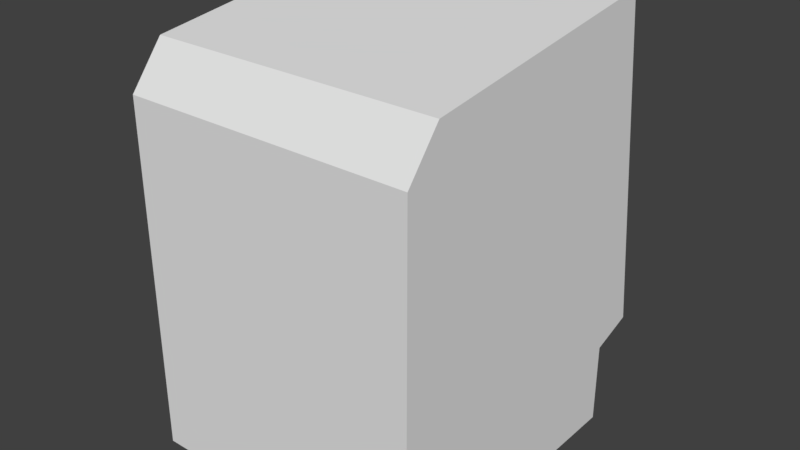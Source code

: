 # Source: Computer.blend  (saved by Blender 2.79.7; exported with 4.5.12 LTS)
import bpy
from mathutils import Matrix  # noqa: F401  (used for matrix-valued properties, if any)

bpy.ops.wm.read_factory_settings(use_empty=True)
scene = bpy.context.scene
scene.name = 'Scene'

# ---- collections
col_collection_1 = bpy.data.collections.new('Collection 1'); scene.collection.children.link(col_collection_1)

# ---- materials (node trees are filled in below, after node groups)
mat_material = bpy.data.materials.new('Material')
mat_material.alpha_threshold = 0.0
mat_material.use_transparent_shadow = False
mat_material.roughness = 0.5
mat_material.line_color = (0.0, 0.0, 0.0, 1.0)

# ---- material node trees

# ---- world
world_world = bpy.data.worlds.new('World'); scene.world = world_world
world_world.color = (0.05088, 0.05088, 0.05088)
world_world.use_sun_shadow = False
world_world.sun_shadow_jitter_overblur = 0.0

# ---- meshes
me_cube = bpy.data.meshes.new('Cube')
me_cube.from_pydata([(1.0, 1.0, -1.0), (1.0, -1.0, -1.0), (-1.0, -1.0, -1.0), (-1.0, 1.0, -1.0), (1.0, 1.0, -0.4381), (1.0, -1.0, -0.4381), (-1.0, -1.0, -0.4381), (-1.0, 1.0, -0.4381), (1.0, 1.291, -0.3384), (1.0, -1.0, -0.3384), (-1.0, 1.291, -0.3384), (-1.0, -1.0, -0.3384), (1.0, 1.018, 1.96), (1.0, -0.7695, 1.719), (-1.0, 1.018, 1.96), (-1.0, -0.7695, 1.719), (-5.364e-07, -1.0, -0.3384), (-5.364e-07, -0.7695, 1.719), (1.0, -1.0, 1.427), (-1.0, -1.0, 1.427), (-5.364e-07, -1.0, 1.427), (2.384e-07, 1.291, -0.3384), (2.384e-07, 1.018, 1.96), (-1.0, 1.105, 1.224), (1.0, 1.105, 1.224), (-0.7549, 1.291, -0.3384), (-0.5, 1.018, 1.96), (-1.0, 1.037, 1.798), (1.0, 1.174, 0.6488), (0.7543, 1.291, -0.3384), (0.5, 1.018, 1.96), (-1.0, 1.174, 0.6488), (1.0, 1.037, 1.798), (2.384e-07, 1.037, 1.798), (2.384e-07, 1.217, 0.2833), (0.7542, 1.133, 0.9894), (-0.7543, 1.133, 0.9894), (-0.7544, 1.217, 0.2833), (0.7542, 1.217, 0.2833), (0.7542, 1.037, 1.798), (-0.7542, 1.037, 1.798), (-0.7543, 1.184, 0.5613), (-0.3771, 1.217, 0.2833), (0.7542, 1.184, 0.5613), (0.3771, 1.217, 0.2833), (0.7542, 1.071, 1.511), (0.3771, 1.037, 1.798), (-0.7542, 1.071, 1.511), (-0.3771, 1.037, 1.798), (-0.6665, 1.08, 0.6251), (-0.6664, 1.035, 1.003), (-0.3332, 1.109, 0.3796), (-1.225e-06, 1.109, 0.3796), (0.6664, 1.08, 0.6251), (0.6663, 1.035, 1.003), (0.3332, 1.109, 0.3796), (0.6664, 1.109, 0.3796), (0.6663, 0.9802, 1.464), (0.6663, 0.9499, 1.718), (0.3332, 0.9499, 1.718), (-0.6663, 0.9802, 1.464), (-0.6663, 0.9499, 1.718), (-0.3332, 0.9499, 1.718), (-1.225e-06, 0.9499, 1.718), (-0.6665, 1.109, 0.3796), (-0.321, 1.118, 0.4026), (-0.321, 1.119, 0.9894), (-0.321, 0.9668, 1.701), (3.424e-05, 1.153, 0.696), (-0.642, 1.008, 1.345), (2.959e-05, 1.078, 1.345), (-0.642, 1.084, 0.696), (-0.6421, 0.9668, 1.701), (1.712e-05, 0.9668, 1.701), (0.6334, 0.9668, 1.701), (-0.642, 1.05, 0.9894), (4.206e-05, 1.136, 0.9894), (0.6334, 1.05, 0.9894), (-0.642, 1.118, 0.4026), (2.642e-05, 1.118, 0.4026), (0.6334, 1.118, 0.4026), (0.3167, 0.9668, 1.701), (0.3167, 1.119, 0.9894), (0.3167, 1.118, 0.4026), (0.6334, 1.008, 1.345), (0.6334, 1.084, 0.696), (0.3167, 1.147, 0.696), (-0.321, 1.071, 1.345), (0.3167, 1.071, 1.345), (-0.321, 1.147, 0.696), (0.1584, 0.9668, 1.701), (-0.642, 1.029, 1.167), (-0.642, 1.067, 0.8427), (2.335e-05, 1.028, 1.523), (-0.4815, 1.118, 0.4026), (3.583e-05, 1.115, 1.167), (-0.6421, 0.9875, 1.523), (3.815e-05, 1.153, 0.8427), (-0.4815, 0.9668, 1.701), (-0.1605, 0.9668, 1.701), (-0.1605, 1.136, 0.9894), (-0.1605, 1.118, 0.4026), (0.4751, 0.9668, 1.701), (0.4751, 1.09, 0.9894), (0.4751, 1.118, 0.4026), (0.6334, 0.9875, 1.523), (3.033e-05, 1.141, 0.5493), (0.6334, 1.067, 0.8427), (-0.4815, 1.09, 0.9894), (-0.642, 1.101, 0.5493), (0.1584, 1.136, 0.9894), (0.1584, 1.118, 0.4026), (0.6334, 1.029, 1.167), (0.6334, 1.101, 0.5493), (0.4751, 1.117, 0.696), (0.1584, 1.153, 0.696), (0.3167, 1.134, 0.5493), (0.3167, 1.136, 0.8427), (-0.1605, 1.078, 1.345), (-0.4815, 1.042, 1.345), (-0.321, 1.098, 1.167), (-0.321, 1.021, 1.523), (0.4751, 1.042, 1.345), (0.1584, 1.078, 1.345), (0.3167, 1.098, 1.167), (0.3167, 1.021, 1.523), (-0.1605, 1.153, 0.696), (-0.4815, 1.117, 0.696), (-0.321, 1.134, 0.5493), (-0.321, 1.136, 0.8427), (-0.4815, 1.107, 0.8427), (-0.4815, 1.134, 0.5493), (-0.1605, 1.141, 0.5493), (0.1584, 1.028, 1.523), (0.1584, 1.115, 1.167), (0.4751, 1.069, 1.167), (-0.4815, 1.021, 1.523), (-0.4815, 1.069, 1.167), (-0.1605, 1.115, 1.167), (0.1584, 1.153, 0.8427), (0.1584, 1.141, 0.5493), (0.4751, 1.134, 0.5493), (0.4751, 1.107, 0.8427), (-0.1605, 1.028, 1.523), (0.4751, 1.021, 1.523), (-0.1605, 1.153, 0.8427), (0.3772, 1.291, -0.3384), (-0.3774, 1.291, -0.3384), (0.1886, 1.291, -0.3384), (-0.5661, 1.291, -0.3384), (-0.7547, 1.254, -0.02751), (-0.1886, 1.217, 0.2833), (0.7543, 1.254, -0.02751), (0.5657, 1.217, 0.2833), (-0.5658, 1.217, 0.2833), (0.1886, 1.217, 0.2833), (0.5657, 1.291, -0.3384), (-0.1887, 1.291, -0.3384), (0.09429, 1.291, -0.3384), (-0.6605, 1.291, -0.3384), (-0.7546, 1.244, 0.05743), (-0.09427, 1.217, 0.2833), (0.7543, 1.244, 0.05743), (0.66, 1.217, 0.2833), (-0.4714, 1.217, 0.2833), (0.2828, 1.217, 0.2833), (0.4714, 1.291, -0.3384), (-0.2831, 1.291, -0.3384), (0.3771, 1.263, -0.09618), (2.384e-07, 1.244, 0.05743), (-0.3773, 1.263, -0.09618), (0.2829, 1.291, -0.3384), (-0.4718, 1.291, -0.3384), (-0.7547, 1.263, -0.09618), (-0.2828, 1.217, 0.2833), (0.7543, 1.263, -0.09618), (0.4714, 1.217, 0.2833), (-0.6601, 1.217, 0.2833), (0.09428, 1.217, 0.2833), (0.66, 1.291, -0.3384), (-0.09436, 1.291, -0.3384), (0.3771, 1.244, 0.05743), (2.384e-07, 1.263, -0.09618), (-0.3772, 1.244, 0.05743), (-0.5659, 1.244, 0.05743), (-0.566, 1.263, -0.09618), (-0.1887, 1.263, -0.09618), (-0.1886, 1.244, 0.05743), (0.1886, 1.244, 0.05743), (0.1886, 1.263, -0.09618), (0.5657, 1.244, 0.05743), (0.5657, 1.263, -0.09618), (0.4714, 1.263, -0.09618), (0.66, 1.263, -0.09618), (0.66, 1.244, 0.05743), (0.09428, 1.263, -0.09618), (0.2829, 1.263, -0.09618), (0.2828, 1.244, 0.05743), (-0.0943, 1.244, 0.05743), (-0.2829, 1.244, 0.05743), (-0.283, 1.263, -0.09618), (-0.6603, 1.263, -0.09618), (-0.4717, 1.263, -0.09618), (-0.4716, 1.244, 0.05743), (-0.6603, 1.244, 0.05743), (-0.09433, 1.263, -0.09618), (0.09428, 1.244, 0.05743), (0.4714, 1.244, 0.05743), (-0.7547, -0.08749, -0.2569), (-0.7547, -0.09567, -0.1883), (0.7543, -0.08749, -0.2569), (0.7543, -0.09567, -0.1883), (0.3771, -0.1058, -0.1033), (2.98e-08, -0.08749, -0.2569), (-0.3772, -0.1058, -0.1033), (-0.566, -0.08749, -0.2569), (-0.1886, -0.1058, -0.1033), (0.1886, -0.08749, -0.2569), (0.5657, -0.08749, -0.2569), (-0.7546, -0.1058, -0.1033), (0.7543, -0.1058, -0.1033), (0.3771, -0.08749, -0.2569), (2.98e-08, -0.1058, -0.1033), (-0.3773, -0.08749, -0.2569), (-0.5659, -0.1058, -0.1033), (-0.1887, -0.08749, -0.2569), (0.1886, -0.1058, -0.1033), (0.5657, -0.1058, -0.1033), (0.4714, -0.08749, -0.2569), (0.66, -0.08749, -0.2569), (0.66, -0.1058, -0.1033), (0.09428, -0.08749, -0.2569), (0.2829, -0.08749, -0.2569), (0.2828, -0.1058, -0.1033), (-0.09431, -0.1058, -0.1033), (-0.2829, -0.1058, -0.1033), (-0.283, -0.08749, -0.2569), (-0.6603, -0.08749, -0.2569), (-0.4717, -0.08749, -0.2569), (-0.4716, -0.1058, -0.1033), (-0.6603, -0.1058, -0.1033), (-0.09433, -0.08749, -0.2569), (0.09428, -0.1058, -0.1033), (0.4714, -0.1058, -0.1033), (-0.7547, -0.2615, -0.2777), (-0.7547, -0.2696, -0.209), (0.7543, -0.2615, -0.2777), (0.7543, -0.2696, -0.209), (0.3771, -0.2797, -0.124), (0.3771, -0.2696, -0.209), (2.612e-09, -0.2615, -0.2777), (2.612e-09, -0.2696, -0.209), (-0.3772, -0.2797, -0.124), (-0.3773, -0.2696, -0.209), (-0.566, -0.2615, -0.2777), (-0.566, -0.2696, -0.209), (-0.4716, -0.2696, -0.209), (-0.6603, -0.2696, -0.209), (-0.1886, -0.2797, -0.124), (-0.1886, -0.2696, -0.209), (-0.2829, -0.2696, -0.209), (-0.09432, -0.2696, -0.209), (0.1886, -0.2615, -0.2777), (0.1886, -0.2696, -0.209), (0.2828, -0.2696, -0.209), (0.09428, -0.2696, -0.209), (0.5657, -0.2615, -0.2777), (0.5657, -0.2696, -0.209), (0.66, -0.2696, -0.209), (0.4714, -0.2696, -0.209), (-0.7546, -0.2797, -0.124), (0.7543, -0.2797, -0.124), (0.3771, -0.2615, -0.2777), (2.612e-09, -0.2797, -0.124), (-0.3773, -0.2615, -0.2777), (-0.5659, -0.2797, -0.124), (-0.1887, -0.2615, -0.2777), (0.1886, -0.2797, -0.124), (0.5657, -0.2797, -0.124), (0.4714, -0.2615, -0.2777), (0.66, -0.2615, -0.2777), (0.66, -0.2797, -0.124), (0.09428, -0.2615, -0.2777), (0.2829, -0.2615, -0.2777), (0.2828, -0.2797, -0.124), (-0.09431, -0.2797, -0.124), (-0.2829, -0.2797, -0.124), (-0.283, -0.2615, -0.2777), (-0.6603, -0.2615, -0.2777), (-0.4717, -0.2615, -0.2777), (-0.4716, -0.2797, -0.124), (-0.6603, -0.2797, -0.124), (-0.09433, -0.2615, -0.2777), (0.09428, -0.2797, -0.124), (0.4714, -0.2797, -0.124)], [], [(0, 1, 2, 3), (7, 6, 11, 10), (0, 4, 5, 1), (1, 5, 6, 2), (2, 6, 7, 3), (4, 0, 3, 7), (40, 27, 14, 26), (4, 7, 10, 25, 159, 149, 172, 147, 167, 157, 180, 21, 158, 148, 171, 146, 166, 156, 179, 29, 8), (6, 5, 9, 16, 11), (5, 4, 8, 9), (12, 30, 22, 26, 14, 15, 17, 13), (20, 18, 13, 17), (9, 8, 28, 24, 32, 12, 13, 18), (10, 11, 19, 15, 14, 27, 23, 31), (19, 20, 17, 15), (11, 16, 20, 19), (16, 9, 18, 20), (39, 46, 33, 22, 30), (37, 31, 23, 36, 41), (25, 10, 31, 37, 160, 150, 173), (28, 38, 43, 35, 24), (8, 29, 175, 152, 162, 38, 28), (32, 39, 30, 12), (24, 35, 45, 39, 32), (33, 48, 40, 26, 22), (36, 23, 27, 40, 47), (45, 35, 54, 57), (145, 100, 76, 97), (47, 40, 61, 60), (33, 46, 59, 63), (48, 33, 63, 62), (38, 163, 153, 176, 44, 55, 56), (36, 47, 60, 50), (41, 36, 50, 49), (40, 48, 62, 61), (37, 41, 49, 64), (39, 45, 57, 58), (34, 161, 151, 174, 42, 51, 52), (42, 164, 154, 177, 37, 64, 51), (43, 38, 56, 53), (46, 39, 58, 59), (35, 43, 53, 54), (44, 165, 155, 178, 34, 52, 55), (60, 61, 62, 72), (51, 78, 94, 65, 101, 79, 52), (144, 102, 74, 105), (143, 99, 73, 93), (142, 103, 77, 107), (73, 63, 59, 74, 102, 81, 90), (52, 79, 111, 83, 104, 80, 55), (74, 59, 58, 57), (77, 112, 84, 105, 74, 57, 54), (49, 50, 75, 92, 71, 109, 78), (55, 80, 53, 56), (141, 114, 85, 113), (80, 113, 85, 107, 77, 54, 53), (50, 60, 72, 96, 69, 91, 75), (64, 49, 78, 51), (72, 62, 63, 73, 99, 67, 98), (140, 115, 86, 116), (139, 110, 82, 117), (138, 118, 70, 95), (137, 119, 87, 120), (136, 98, 67, 121), (135, 122, 84, 112), (134, 123, 88, 124), (133, 90, 81, 125), (132, 126, 68, 106), (131, 127, 89, 128), (130, 108, 66, 129), (127, 130, 129, 89), (71, 92, 130, 127), (92, 75, 108, 130), (94, 131, 128, 65), (78, 109, 131, 94), (109, 71, 127, 131), (101, 132, 106, 79), (65, 128, 132, 101), (128, 89, 126, 132), (123, 133, 125, 88), (70, 93, 133, 123), (93, 73, 90, 133), (110, 134, 124, 82), (76, 95, 134, 110), (95, 70, 123, 134), (103, 135, 112, 77), (82, 124, 135, 103), (124, 88, 122, 135), (119, 136, 121, 87), (69, 96, 136, 119), (96, 72, 98, 136), (108, 137, 120, 66), (75, 91, 137, 108), (91, 69, 119, 137), (100, 138, 95, 76), (66, 120, 138, 100), (120, 87, 118, 138), (115, 139, 117, 86), (68, 97, 139, 115), (97, 76, 110, 139), (111, 140, 116, 83), (79, 106, 140, 111), (106, 68, 115, 140), (104, 141, 113, 80), (83, 116, 141, 104), (116, 86, 114, 141), (114, 142, 107, 85), (86, 117, 142, 114), (117, 82, 103, 142), (118, 143, 93, 70), (87, 121, 143, 118), (121, 67, 99, 143), (122, 144, 105, 84), (88, 125, 144, 122), (125, 81, 102, 144), (126, 145, 97, 68), (89, 129, 145, 126), (129, 66, 100, 145), (207, 181, 44, 176), (206, 169, 34, 178), (205, 182, 21, 180), (204, 160, 37, 177), (203, 184, 154, 164), (203, 183, 214, 239), (196, 189, 217, 232), (200, 186, 157, 167), (169, 206, 242, 222), (168, 196, 232, 221), (197, 188, 155, 165), (206, 188, 226, 242), (199, 187, 216, 235), (194, 190, 153, 163), (183, 199, 235, 214), (192, 168, 221, 228), (202, 185, 215, 238), (156, 166, 192, 191), (166, 146, 168, 192), (162, 152, 211, 220), (29, 179, 193, 175), (179, 156, 191, 193), (162, 194, 163, 38), (191, 192, 228, 218), (170, 202, 238, 223), (195, 182, 213, 231), (148, 158, 195, 189), (158, 21, 182, 195), (182, 205, 241, 213), (146, 171, 196, 168), (171, 148, 189, 196), (181, 197, 165, 44), (189, 195, 231, 217), (205, 186, 225, 241), (150, 160, 219, 209), (151, 161, 198, 187), (161, 34, 169, 198), (198, 169, 222, 234), (42, 174, 199, 183), (174, 151, 187, 199), (170, 200, 167, 147), (152, 175, 210, 211), (187, 198, 234, 216), (201, 173, 208, 237), (149, 159, 201, 185), (159, 25, 173, 201), (173, 150, 209, 208), (147, 172, 202, 170), (172, 149, 185, 202), (183, 203, 164, 42), (185, 201, 237, 215), (190, 194, 230, 227), (184, 204, 177, 154), (160, 204, 240, 219), (194, 162, 220, 230), (186, 205, 180, 157), (204, 184, 224, 240), (188, 197, 233, 226), (188, 206, 178, 155), (181, 207, 243, 212), (197, 181, 212, 233), (190, 207, 176, 153), (207, 190, 227, 243), (186, 200, 236, 225), (234, 222, 273, 285), (208, 209, 245, 244), (243, 227, 278, 294), (216, 234, 285, 258), (238, 215, 254, 289), (229, 218, 266, 280), (223, 238, 289, 274), (210, 229, 280, 246), (222, 242, 293, 273), (226, 233, 284, 277), (242, 226, 277, 293), (233, 212, 248, 284), (237, 208, 244, 288), (228, 221, 272, 279), (215, 237, 288, 254), (218, 228, 279, 266), (213, 241, 292, 250), (232, 217, 262, 283), (241, 225, 276, 292), (221, 232, 283, 272), (225, 236, 287, 276), (236, 223, 274, 287), (219, 240, 291, 270), (231, 213, 250, 282), (220, 211, 247, 271), (240, 224, 275, 291), (217, 231, 282, 262), (209, 219, 270, 245), (235, 216, 258, 286), (214, 235, 286, 252), (224, 239, 290, 275), (227, 230, 281, 278), (175, 193, 229, 210), (184, 203, 239, 224), (193, 191, 218, 229), (200, 170, 223, 236), (289, 254, 255, 256), (288, 244, 245, 257), (286, 258, 259, 260), (285, 273, 251, 261), (283, 262, 263, 264), (282, 250, 251, 265), (280, 266, 267, 268), (279, 272, 249, 269), (266, 279, 269, 267), (246, 280, 268, 247), (247, 268, 281, 271), (268, 267, 278, 281), (262, 282, 265, 263), (272, 283, 264, 249), (249, 264, 284, 248), (264, 263, 277, 284), (258, 285, 261, 259), (252, 286, 260, 253), (253, 260, 287, 274), (260, 259, 276, 287), (254, 288, 257, 255), (274, 289, 256, 253), (253, 256, 290, 252), (256, 255, 275, 290), (255, 257, 291, 275), (257, 245, 270, 291), (259, 261, 292, 276), (261, 251, 250, 292), (263, 265, 293, 277), (265, 251, 273, 293), (267, 269, 294, 278), (269, 249, 248, 294), (212, 243, 294, 248), (230, 220, 271, 281), (239, 214, 252, 290), (211, 210, 246, 247)])
me_cube.materials.append(mat_material)
me_cube.use_remesh_preserve_volume = False
me_cube.use_remesh_preserve_attributes = False
me_cube.use_mirror_vertex_groups = False
me_cube.update()

# ---- objects
ob_cube = bpy.data.objects.new('Cube', me_cube)

# ---- transforms, parenting, visibility, modifiers, constraints
ob_cube.location = (0.0, 0.0, 0.0)
ob_cube.lock_rotations_4d = False
ob_cube.empty_display_type = 'ARROWS'
ob_cube.lineart.crease_threshold = 0.0

# ---- collection membership
col_collection_1.objects.link(ob_cube)

# ---- scene / render settings (as saved in the file)
scene.frame_start = 1; scene.frame_end = 250; scene.frame_set(1)
scene.render.engine = 'BLENDER_EEVEE_NEXT'
scene.render.resolution_percentage = 50
scene.render.dither_intensity = 0.0
scene.cycles.use_denoising = False
scene.cycles.samples = 128
scene.cycles.sampling_pattern = 'TABULATED_SOBOL'
scene.cycles.use_adaptive_sampling = False
scene.cycles.use_light_tree = False
scene.view_settings.view_transform = 'Standard'
bpy.context.view_layer.update()

# ---- added for rendering (the .blend has no active camera and no usable light): camera, sun
cam_auto = bpy.data.cameras.new('AutoCamera')
cam_auto.lens = 50.0
cam_auto.sensor_width = 36.0
cam_auto.clip_end = 1000.0
ob_auto_camera = bpy.data.objects.new('AutoCamera', cam_auto)
scene.collection.objects.link(ob_auto_camera)
ob_auto_camera.location = (3.92702, -4.56672, 3.62185)
ob_auto_camera.rotation_euler = (1.09748, -7.21219e-08, 0.694738)
scene.camera = ob_auto_camera
light_auto_sun = bpy.data.lights.new('AutoSun', 'SUN')
light_auto_sun.energy = 3.0
light_auto_sun.angle = 0.0523599
ob_auto_sun = bpy.data.objects.new('AutoSun', light_auto_sun)
scene.collection.objects.link(ob_auto_sun)
ob_auto_sun.rotation_euler = (0.872665, 0.174533, 0.523599)
bpy.context.view_layer.update()
